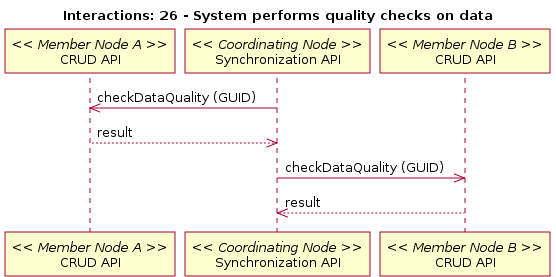

The diagram above was rendered by PlantUML. Its source (embedded in the PNG):
@startuml
title Interactions: 26 - System performs quality checks on data
participant "CRUD API" as m_crud_a << Member Node A >>
participant "Synchronization API" as c_sync << Coordinating Node >>
c_sync -> m_crud_a: checkDataQuality (GUID)
c_sync <-- m_crud_a: result
participant "CRUD API" as m_crud_b << Member Node B >>
c_sync -> m_crud_b: checkDataQuality (GUID)
c_sync <-- m_crud_b: result
@enduml